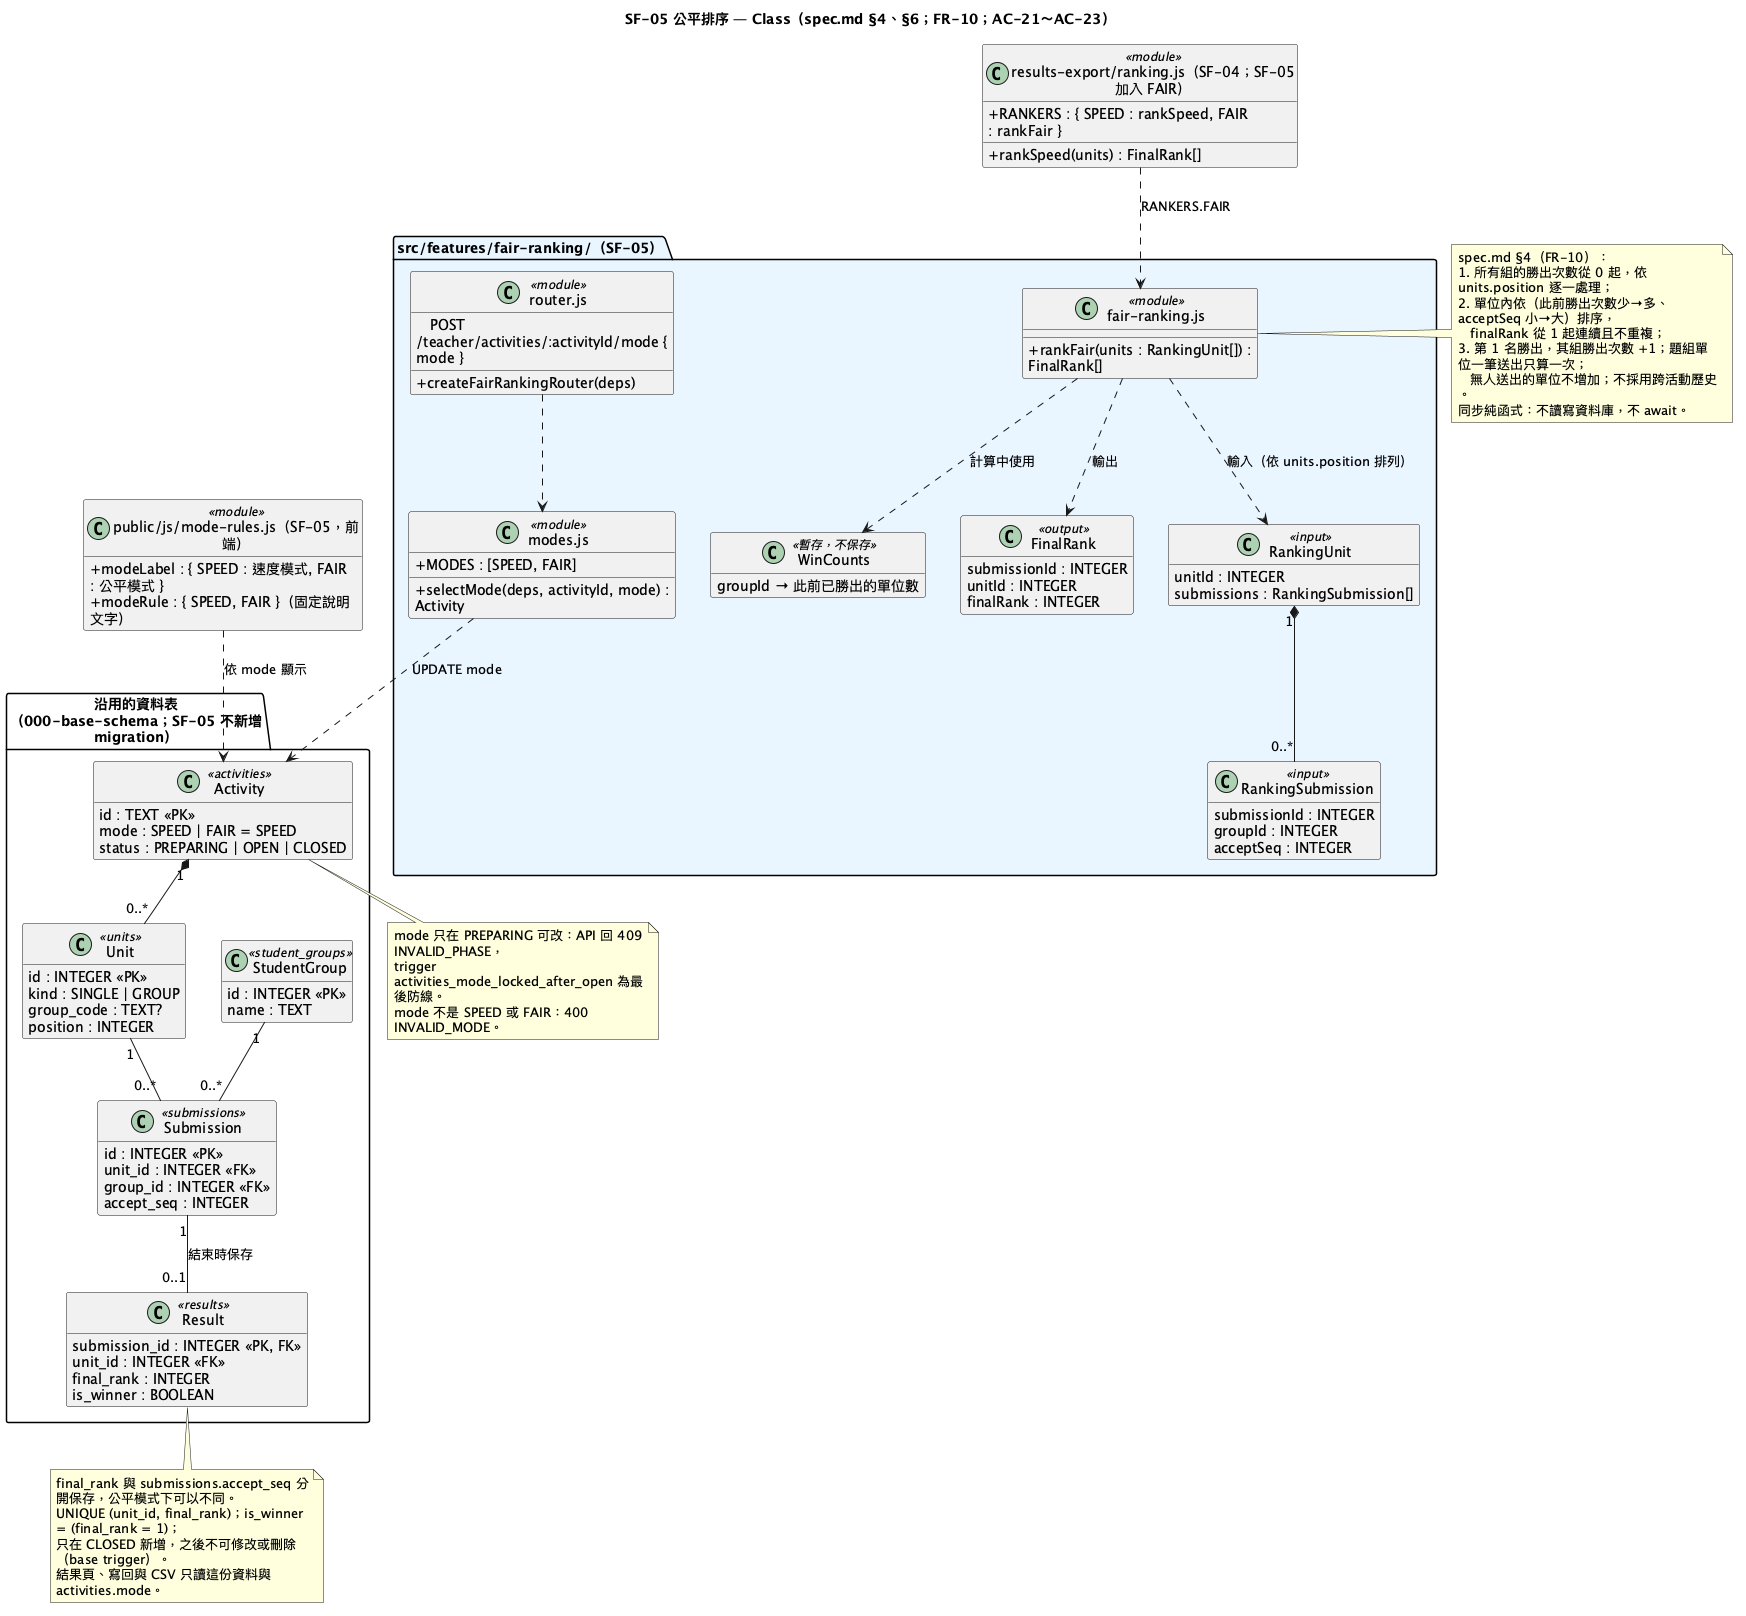

The diagram above was rendered by PlantUML. Its source (embedded in the PNG):
@startuml 005-fair-ranking-class
title SF-05 公平排序 — Class（spec.md §4、§6；FR-10；AC-21～AC-23）
skinparam shadowing false
skinparam classAttributeIconSize 0
skinparam wrapWidth 260
hide empty methods

package "沿用的資料表（000-base-schema；SF-05 不新增 migration）" {
  class Activity <<activities>> {
    id : TEXT <<PK>>
    mode : SPEED | FAIR = SPEED
    status : PREPARING | OPEN | CLOSED
  }
  class Unit <<units>> {
    id : INTEGER <<PK>>
    kind : SINGLE | GROUP
    group_code : TEXT?
    position : INTEGER
  }
  class StudentGroup <<student_groups>> {
    id : INTEGER <<PK>>
    name : TEXT
  }
  class Submission <<submissions>> {
    id : INTEGER <<PK>>
    unit_id : INTEGER <<FK>>
    group_id : INTEGER <<FK>>
    accept_seq : INTEGER
  }
  class Result <<results>> {
    submission_id : INTEGER <<PK, FK>>
    unit_id : INTEGER <<FK>>
    final_rank : INTEGER
    is_winner : BOOLEAN
  }
}

package "src/features/fair-ranking/（SF-05）" #E8F4FF {
  class "fair-ranking.js" as FairRankingModule <<module>> {
    +rankFair(units : RankingUnit[]) : FinalRank[]
  }
  class "modes.js" as ModesModule <<module>> {
    +MODES : [SPEED, FAIR]
    +selectMode(deps, activityId, mode) : Activity
  }
  class "router.js" as RouterModule <<module>> {
    +createFairRankingRouter(deps)
    　POST /teacher/activities/:activityId/mode { mode }
  }
  class RankingUnit <<input>> {
    unitId : INTEGER
    submissions : RankingSubmission[]
  }
  class RankingSubmission <<input>> {
    submissionId : INTEGER
    groupId : INTEGER
    acceptSeq : INTEGER
  }
  class FinalRank <<output>> {
    submissionId : INTEGER
    unitId : INTEGER
    finalRank : INTEGER
  }
  class WinCounts <<暫存，不保存>> {
    groupId → 此前已勝出的單位數
  }
}

class "results-export/ranking.js（SF-04；SF-05 加入 FAIR）" as RankingModule <<module>> {
  +RANKERS : { SPEED : rankSpeed, FAIR : rankFair }
  +rankSpeed(units) : FinalRank[]
}

class "public/js/mode-rules.js（SF-05，前端）" as ModeRules <<module>> {
  +modeLabel : { SPEED : 速度模式, FAIR : 公平模式 }
  +modeRule : { SPEED, FAIR }（固定說明文字）
}

Activity "1" *-- "0..*" Unit
Unit "1" -- "0..*" Submission
StudentGroup "1" -- "0..*" Submission
Submission "1" -- "0..1" Result : 結束時保存

RankingUnit "1" *-- "0..*" RankingSubmission
FairRankingModule ..> RankingUnit : 輸入（依 units.position 排列）
FairRankingModule ..> FinalRank : 輸出
FairRankingModule ..> WinCounts : 計算中使用
RankingModule ..> FairRankingModule : RANKERS.FAIR
ModesModule ..> Activity : UPDATE mode
RouterModule ..> ModesModule
ModeRules ..> Activity : 依 mode 顯示

note right of FairRankingModule
  spec.md §4（FR-10）：
  1. 所有組的勝出次數從 0 起，依 units.position 逐一處理；
  2. 單位內依（此前勝出次數少→多、acceptSeq 小→大）排序，
     finalRank 從 1 起連續且不重複；
  3. 第 1 名勝出，其組勝出次數 +1；題組單位一筆送出只算一次；
     無人送出的單位不增加；不採用跨活動歷史。
  同步純函式：不讀寫資料庫，不 await。
end note

note bottom of Activity
  mode 只在 PREPARING 可改：API 回 409 INVALID_PHASE，
  trigger activities_mode_locked_after_open 為最後防線。
  mode 不是 SPEED 或 FAIR：400 INVALID_MODE。
end note

note bottom of Result
  final_rank 與 submissions.accept_seq 分開保存，公平模式下可以不同。
  UNIQUE (unit_id, final_rank)；is_winner = (final_rank = 1)；
  只在 CLOSED 新增，之後不可修改或刪除（base trigger）。
  結果頁、寫回與 CSV 只讀這份資料與 activities.mode。
end note
@enduml